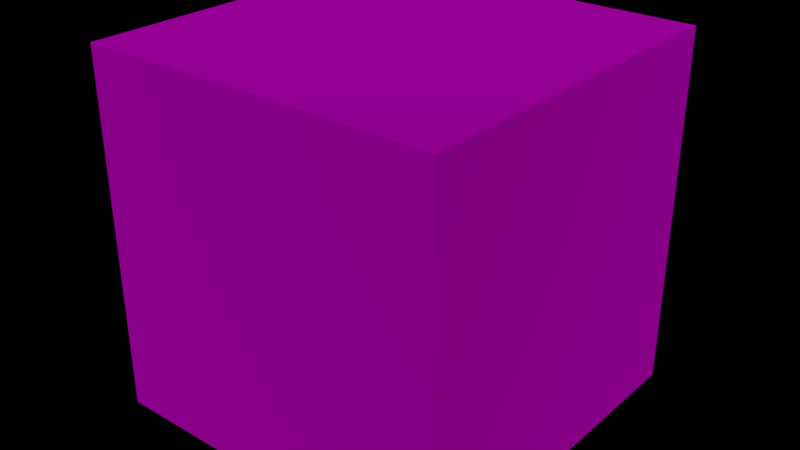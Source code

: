 # Source: Thermodium_Green.blend  (saved by Blender 2.80.75; exported with 4.5.12 LTS)
import bpy
from mathutils import Matrix  # noqa: F401  (used for matrix-valued properties, if any)

bpy.ops.wm.read_factory_settings(use_empty=True)
scene = bpy.context.scene
scene.name = 'Scene'

# ---- images (referenced by path relative to the original .blend; pixels are not part of the script)
import os
ASSET_DIR = os.environ.get("B2B_ASSET_DIR", "")  # directory of the original .blend (textures are referenced by path, not embedded)
HERE = os.path.dirname(os.path.abspath(__file__))  # packed textures are extracted next to this script under _unpacked/

def load_image(name, relpath, width, height, colorspace="sRGB"):
    """Load a texture the original file referenced (path relative to the .blend, or extracted next to this script)."""
    p = next((c for c in (os.path.join(HERE, relpath), os.path.join(ASSET_DIR, relpath)) if relpath and os.path.exists(c)), "")
    if p:
        img = bpy.data.images.load(p, check_existing=True)
        img.name = name
    else:  # same state as the original file: an image datablock whose file is absent (Cycles renders it pink)
        img = bpy.data.images.new(name, width, height)
        img.source = "FILE"
        img.filepath = "//" + (relpath or name)
    img.colorspace_settings.name = colorspace
    return img
img_thermodium_green_jpg = load_image('Thermodium Green.jpg', 'Thermodium Green.jpg', 1024, 1024, 'sRGB')

# ---- materials (node trees are filled in below, after node groups)
mat_thermodium_green = bpy.data.materials.new('Thermodium Green')
mat_thermodium_green.alpha_threshold = 0.0
mat_thermodium_green.use_transparent_shadow = False
mat_thermodium_green.preview_render_type = 'CUBE'
mat_thermodium_green.diffuse_color = (0.6172, 0.6172, 0.6172, 1.0)
mat_thermodium_green.specular_color = (0.4385, 0.4385, 0.4385)
mat_thermodium_green.roughness = 0.5

# ---- material node trees
mat_thermodium_green.use_nodes = True; mat_thermodium_green.node_tree.nodes.clear()
_N = mat_thermodium_green.node_tree.nodes; _L = mat_thermodium_green.node_tree.links
n0 = _N.new('ShaderNodeOutputMaterial'); n0.name = 'Material Output'; n0.location = (500, 300)
n1 = _N.new('ShaderNodeBsdfPrincipled'); n1.name = 'Principled BSDF'; n1.location = (200, 300)
n1.distribution = 'GGX'
n1.subsurface_method = 'BURLEY'
n1.inputs[1].default_value = 1.0
n1.inputs[2].default_value = 0.9
n1.inputs[3].default_value = 1.45
n1.inputs[13].default_value = 0.75
n1.inputs[27].default_value = (0.0, 0.0, 0.0, 1.0)
n1.inputs[28].default_value = 1.0
n2 = _N.new('ShaderNodeTexImage'); n2.name = 'Image Texture'; n2.location = (-100, 300)
n2.image = img_thermodium_green_jpg
n2.projection = 'BOX'
n3 = _N.new('ShaderNodeMapping'); n3.name = 'Mapping'; n3.location = (-500, 300)
n3.vector_type = 'TEXTURE'
n3.inputs[3].default_value = (5.0, 5.0, 5.0)
n4 = _N.new('ShaderNodeTexCoord'); n4.name = 'Texture Coordinate'; n4.location = (-700, 300)
_L.new(n4.outputs[3], n3.inputs[0])
_L.new(n1.outputs[0], n0.inputs[0])
_L.new(n2.outputs[0], n1.inputs[0])
_L.new(n3.outputs[0], n2.inputs[0])
n0.is_active_output = True

# ---- world
world_world = bpy.data.worlds.new('World'); scene.world = world_world
world_world.color = (0.0, 0.0, 0.0)
world_world.use_sun_shadow = False
world_world.sun_shadow_jitter_overblur = 0.0
world_world.cycles.sampling_method = 'MANUAL'

# ---- meshes
me_thermodium_green = bpy.data.meshes.new('Thermodium Green')
me_thermodium_green.from_pydata([(-3.0, -3.0, -3.0), (-3.0, -3.0, 3.0), (-3.0, 3.0, -3.0), (-3.0, 3.0, 3.0), (3.0, -3.0, -3.0), (3.0, -3.0, 3.0), (3.0, 3.0, -3.0), (3.0, 3.0, 3.0)], [], [(0, 1, 3, 2), (2, 3, 7, 6), (6, 7, 5, 4), (4, 5, 1, 0), (2, 6, 4, 0), (7, 3, 1, 5)])
me_thermodium_green.materials.append(mat_thermodium_green)
me_thermodium_green.use_remesh_preserve_volume = False
me_thermodium_green.use_remesh_preserve_attributes = False
me_thermodium_green.use_mirror_vertex_groups = False
me_thermodium_green.update()

# ---- objects
ob_thermodium_green = bpy.data.objects.new('Thermodium Green', me_thermodium_green)

# ---- transforms, parenting, visibility, modifiers, constraints
ob_thermodium_green.location = (0.0, 0.0, 0.0)
ob_thermodium_green.lineart.crease_threshold = 0.0

# ---- collection membership
scene.collection.objects.link(ob_thermodium_green)

# ---- scene / render settings (as saved in the file)
scene.frame_start = 1; scene.frame_end = 250; scene.frame_set(2)
scene.render.engine = 'BLENDER_EEVEE_NEXT'
scene.render.image_settings.color_depth = '16'
scene.render.resolution_percentage = 50
scene.render.dither_intensity = 0.0
scene.render.film_transparent = True
scene.render.use_compositing = False
scene.render.use_sequencer = False
scene.render.use_stamp_time = False
scene.render.use_stamp_date = False
scene.render.use_stamp_frame = False
scene.render.use_stamp_camera = False
scene.render.use_stamp_scene = False
scene.render.use_stamp_filename = False
scene.render.use_stamp_render_time = False
scene.cycles.use_denoising = False
scene.cycles.samples = 128
scene.cycles.sampling_pattern = 'TABULATED_SOBOL'
scene.cycles.use_adaptive_sampling = False
scene.cycles.use_light_tree = False
scene.cycles.blur_glossy = 0.0
scene.cycles.sample_clamp_indirect = 0.0
scene.view_settings.view_transform = 'Standard'
scene.unit_settings.scale_length = 0.0254
bpy.context.view_layer.update()

# ---- added for rendering (the .blend has no active camera and no usable light): camera, sun
cam_auto = bpy.data.cameras.new('AutoCamera')
cam_auto.lens = 50.0
cam_auto.sensor_width = 36.0
cam_auto.clip_end = 1000.0
ob_auto_camera = bpy.data.objects.new('AutoCamera', cam_auto)
scene.collection.objects.link(ob_auto_camera)
ob_auto_camera.location = (9.61522, -11.5383, 7.69217)
ob_auto_camera.rotation_euler = (1.09748, -7.21219e-08, 0.694738)
scene.camera = ob_auto_camera
light_auto_sun = bpy.data.lights.new('AutoSun', 'SUN')
light_auto_sun.energy = 3.0
light_auto_sun.angle = 0.0523599
ob_auto_sun = bpy.data.objects.new('AutoSun', light_auto_sun)
scene.collection.objects.link(ob_auto_sun)
ob_auto_sun.rotation_euler = (0.872665, 0.174533, 0.523599)
bpy.context.view_layer.update()
